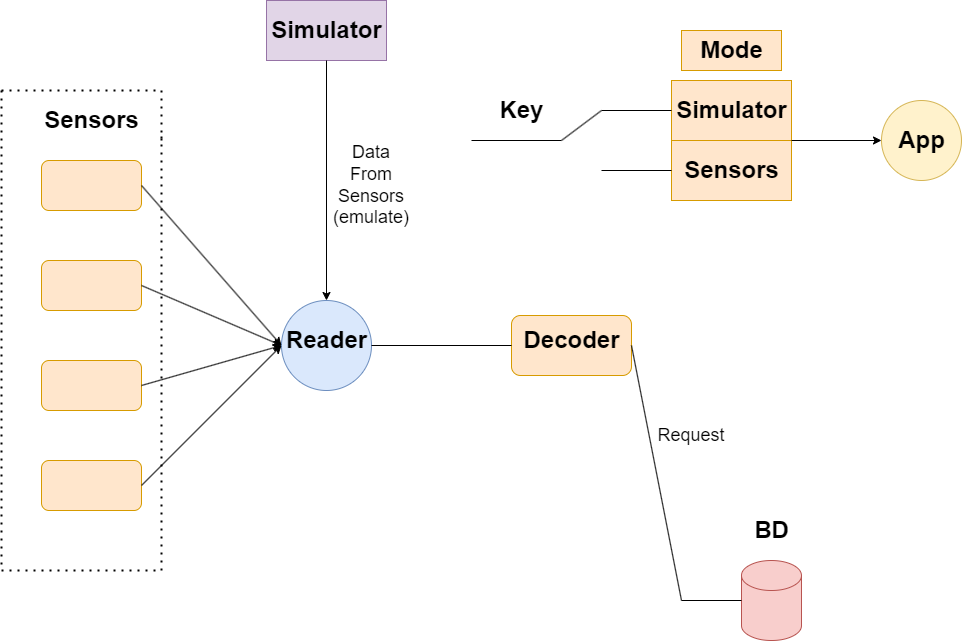

The diagram above was exported from draw.io. Its source (the exported page's mxGraphModel, read from the mxfile embedded in the PNG):
<mxGraphModel dx="1050" dy="574" grid="1" gridSize="10" guides="1" tooltips="1" connect="1" arrows="1" fold="1" page="1" pageScale="1" pageWidth="1200" pageHeight="1600" math="0" shadow="0">
  <root>
    <mxCell id="0" />
    <mxCell id="1" parent="0" />
    <mxCell id="ExnZTxno01rFH7MWRaLB-1" value="" style="rounded=1;whiteSpace=wrap;html=1;fillColor=#ffe6cc;strokeColor=#d79b00;" parent="1" vertex="1">
      <mxGeometry x="80" y="190" width="100" height="50" as="geometry" />
    </mxCell>
    <mxCell id="ExnZTxno01rFH7MWRaLB-2" value="" style="rounded=1;whiteSpace=wrap;html=1;fillColor=#ffe6cc;strokeColor=#d79b00;" parent="1" vertex="1">
      <mxGeometry x="80" y="290" width="100" height="50" as="geometry" />
    </mxCell>
    <mxCell id="ExnZTxno01rFH7MWRaLB-3" value="" style="rounded=1;whiteSpace=wrap;html=1;fillColor=#ffe6cc;strokeColor=#d79b00;" parent="1" vertex="1">
      <mxGeometry x="80" y="390" width="100" height="50" as="geometry" />
    </mxCell>
    <mxCell id="ExnZTxno01rFH7MWRaLB-4" value="" style="rounded=1;whiteSpace=wrap;html=1;fillColor=#ffe6cc;strokeColor=#d79b00;" parent="1" vertex="1">
      <mxGeometry x="80" y="490" width="100" height="50" as="geometry" />
    </mxCell>
    <mxCell id="ExnZTxno01rFH7MWRaLB-5" value="Sensors" style="text;strokeColor=none;fillColor=none;html=1;fontSize=24;fontStyle=1;verticalAlign=middle;align=center;" parent="1" vertex="1">
      <mxGeometry x="80" y="130" width="100" height="40" as="geometry" />
    </mxCell>
    <mxCell id="ExnZTxno01rFH7MWRaLB-7" value="" style="shape=cylinder3;whiteSpace=wrap;html=1;boundedLbl=1;backgroundOutline=1;size=15;fillColor=#f8cecc;strokeColor=#b85450;" parent="1" vertex="1">
      <mxGeometry x="780" y="590" width="60" height="80" as="geometry" />
    </mxCell>
    <mxCell id="ExnZTxno01rFH7MWRaLB-8" value="" style="rounded=1;whiteSpace=wrap;html=1;fillColor=#ffe6cc;strokeColor=#d79b00;" parent="1" vertex="1">
      <mxGeometry x="550" y="345" width="120" height="60" as="geometry" />
    </mxCell>
    <mxCell id="ExnZTxno01rFH7MWRaLB-9" value="" style="ellipse;whiteSpace=wrap;html=1;aspect=fixed;fillColor=#dae8fc;strokeColor=#6c8ebf;" parent="1" vertex="1">
      <mxGeometry x="320" y="330" width="90" height="90" as="geometry" />
    </mxCell>
    <mxCell id="ExnZTxno01rFH7MWRaLB-13" value="Decoder" style="text;strokeColor=none;fillColor=none;html=1;fontSize=24;fontStyle=1;verticalAlign=middle;align=center;" parent="1" vertex="1">
      <mxGeometry x="560" y="350" width="100" height="40" as="geometry" />
    </mxCell>
    <mxCell id="ExnZTxno01rFH7MWRaLB-14" value="" style="endArrow=none;dashed=1;html=1;dashPattern=1 3;strokeWidth=2;rounded=0;" parent="1" edge="1">
      <mxGeometry width="50" height="50" relative="1" as="geometry">
        <mxPoint x="200" y="600" as="sourcePoint" />
        <mxPoint x="200" y="160" as="targetPoint" />
      </mxGeometry>
    </mxCell>
    <mxCell id="ExnZTxno01rFH7MWRaLB-15" value="" style="endArrow=none;dashed=1;html=1;dashPattern=1 3;strokeWidth=2;rounded=0;" parent="1" edge="1">
      <mxGeometry width="50" height="50" relative="1" as="geometry">
        <mxPoint x="40" y="600" as="sourcePoint" />
        <mxPoint x="200" y="600" as="targetPoint" />
      </mxGeometry>
    </mxCell>
    <mxCell id="ExnZTxno01rFH7MWRaLB-16" value="" style="endArrow=none;dashed=1;html=1;dashPattern=1 3;strokeWidth=2;rounded=0;" parent="1" edge="1">
      <mxGeometry width="50" height="50" relative="1" as="geometry">
        <mxPoint x="40" y="120" as="sourcePoint" />
        <mxPoint x="40" y="600" as="targetPoint" />
      </mxGeometry>
    </mxCell>
    <mxCell id="ExnZTxno01rFH7MWRaLB-17" value="" style="endArrow=none;dashed=1;html=1;dashPattern=1 3;strokeWidth=2;rounded=0;" parent="1" edge="1">
      <mxGeometry width="50" height="50" relative="1" as="geometry">
        <mxPoint x="40" y="120" as="sourcePoint" />
        <mxPoint x="200" y="120" as="targetPoint" />
      </mxGeometry>
    </mxCell>
    <mxCell id="ExnZTxno01rFH7MWRaLB-18" value="" style="endArrow=none;dashed=1;html=1;dashPattern=1 3;strokeWidth=2;rounded=0;" parent="1" edge="1">
      <mxGeometry width="50" height="50" relative="1" as="geometry">
        <mxPoint x="200" y="170" as="sourcePoint" />
        <mxPoint x="200" y="120" as="targetPoint" />
      </mxGeometry>
    </mxCell>
    <mxCell id="ExnZTxno01rFH7MWRaLB-24" value="" style="endArrow=none;html=1;rounded=0;exitX=0;exitY=0.5;exitDx=0;exitDy=0;entryX=1;entryY=0.5;entryDx=0;entryDy=0;" parent="1" source="ExnZTxno01rFH7MWRaLB-8" target="ExnZTxno01rFH7MWRaLB-9" edge="1">
      <mxGeometry width="50" height="50" relative="1" as="geometry">
        <mxPoint x="150" y="380" as="sourcePoint" />
        <mxPoint x="200" y="330" as="targetPoint" />
      </mxGeometry>
    </mxCell>
    <mxCell id="ExnZTxno01rFH7MWRaLB-26" value="BD" style="text;strokeColor=none;fillColor=none;html=1;fontSize=24;fontStyle=1;verticalAlign=middle;align=center;" parent="1" vertex="1">
      <mxGeometry x="760" y="540" width="100" height="40" as="geometry" />
    </mxCell>
    <mxCell id="ExnZTxno01rFH7MWRaLB-27" value="Reader" style="text;strokeColor=none;fillColor=none;html=1;fontSize=24;fontStyle=1;verticalAlign=middle;align=center;" parent="1" vertex="1">
      <mxGeometry x="315" y="350" width="100" height="40" as="geometry" />
    </mxCell>
    <mxCell id="ExnZTxno01rFH7MWRaLB-31" value="" style="endArrow=none;html=1;rounded=0;entryX=0;entryY=0.5;entryDx=0;entryDy=0;entryPerimeter=0;" parent="1" target="ExnZTxno01rFH7MWRaLB-7" edge="1">
      <mxGeometry width="50" height="50" relative="1" as="geometry">
        <mxPoint x="720" y="630" as="sourcePoint" />
        <mxPoint x="340" y="530" as="targetPoint" />
      </mxGeometry>
    </mxCell>
    <mxCell id="ExnZTxno01rFH7MWRaLB-34" value="" style="endArrow=none;html=1;rounded=0;entryX=1;entryY=0.5;entryDx=0;entryDy=0;" parent="1" target="ExnZTxno01rFH7MWRaLB-8" edge="1">
      <mxGeometry width="50" height="50" relative="1" as="geometry">
        <mxPoint x="720" y="630" as="sourcePoint" />
        <mxPoint x="340" y="330" as="targetPoint" />
      </mxGeometry>
    </mxCell>
    <mxCell id="ExnZTxno01rFH7MWRaLB-35" value="&lt;font style=&quot;font-size: 18px;&quot;&gt;Request&lt;/font&gt;" style="text;html=1;strokeColor=none;fillColor=none;align=center;verticalAlign=middle;whiteSpace=wrap;rounded=0;" parent="1" vertex="1">
      <mxGeometry x="700" y="450" width="60" height="30" as="geometry" />
    </mxCell>
    <mxCell id="ExnZTxno01rFH7MWRaLB-36" value="" style="rounded=0;whiteSpace=wrap;html=1;fillColor=#e1d5e7;strokeColor=#9673a6;" parent="1" vertex="1">
      <mxGeometry x="305" y="30" width="120" height="60" as="geometry" />
    </mxCell>
    <mxCell id="ExnZTxno01rFH7MWRaLB-41" value="Simulator" style="text;strokeColor=none;fillColor=none;html=1;fontSize=24;fontStyle=1;verticalAlign=middle;align=center;" parent="1" vertex="1">
      <mxGeometry x="315" y="40" width="100" height="40" as="geometry" />
    </mxCell>
    <mxCell id="ExnZTxno01rFH7MWRaLB-43" value="" style="endArrow=classic;html=1;rounded=0;entryX=0.5;entryY=0;entryDx=0;entryDy=0;exitX=0.5;exitY=1;exitDx=0;exitDy=0;" parent="1" source="ExnZTxno01rFH7MWRaLB-36" target="ExnZTxno01rFH7MWRaLB-9" edge="1">
      <mxGeometry width="50" height="50" relative="1" as="geometry">
        <mxPoint x="270" y="360" as="sourcePoint" />
        <mxPoint x="220" y="410" as="targetPoint" />
      </mxGeometry>
    </mxCell>
    <mxCell id="ExnZTxno01rFH7MWRaLB-44" value="&lt;font style=&quot;font-size: 18px;&quot;&gt;Data From Sensors (emulate)&lt;/font&gt;" style="text;html=1;strokeColor=none;fillColor=none;align=center;verticalAlign=middle;whiteSpace=wrap;rounded=0;" parent="1" vertex="1">
      <mxGeometry x="380" y="200" width="60" height="30" as="geometry" />
    </mxCell>
    <mxCell id="ExnZTxno01rFH7MWRaLB-48" value="" style="endArrow=classic;html=1;rounded=0;exitX=1;exitY=0.5;exitDx=0;exitDy=0;entryX=0;entryY=0.5;entryDx=0;entryDy=0;" parent="1" source="ExnZTxno01rFH7MWRaLB-1" target="ExnZTxno01rFH7MWRaLB-9" edge="1">
      <mxGeometry width="50" height="50" relative="1" as="geometry">
        <mxPoint x="220" y="400" as="sourcePoint" />
        <mxPoint x="300" y="310" as="targetPoint" />
      </mxGeometry>
    </mxCell>
    <mxCell id="ExnZTxno01rFH7MWRaLB-49" value="" style="endArrow=classic;html=1;rounded=0;exitX=1;exitY=0.5;exitDx=0;exitDy=0;entryX=0;entryY=0.5;entryDx=0;entryDy=0;" parent="1" source="ExnZTxno01rFH7MWRaLB-3" target="ExnZTxno01rFH7MWRaLB-9" edge="1">
      <mxGeometry width="50" height="50" relative="1" as="geometry">
        <mxPoint x="220" y="400" as="sourcePoint" />
        <mxPoint x="270" y="350" as="targetPoint" />
      </mxGeometry>
    </mxCell>
    <mxCell id="ExnZTxno01rFH7MWRaLB-50" value="" style="endArrow=classic;html=1;rounded=0;entryX=0;entryY=0.5;entryDx=0;entryDy=0;exitX=1;exitY=0.5;exitDx=0;exitDy=0;" parent="1" source="ExnZTxno01rFH7MWRaLB-2" target="ExnZTxno01rFH7MWRaLB-9" edge="1">
      <mxGeometry width="50" height="50" relative="1" as="geometry">
        <mxPoint x="220" y="400" as="sourcePoint" />
        <mxPoint x="270" y="350" as="targetPoint" />
      </mxGeometry>
    </mxCell>
    <mxCell id="ExnZTxno01rFH7MWRaLB-51" value="" style="endArrow=classic;html=1;rounded=0;entryX=0;entryY=0.5;entryDx=0;entryDy=0;exitX=1;exitY=0.5;exitDx=0;exitDy=0;" parent="1" source="ExnZTxno01rFH7MWRaLB-4" target="ExnZTxno01rFH7MWRaLB-9" edge="1">
      <mxGeometry width="50" height="50" relative="1" as="geometry">
        <mxPoint x="220" y="400" as="sourcePoint" />
        <mxPoint x="270" y="350" as="targetPoint" />
      </mxGeometry>
    </mxCell>
    <mxCell id="ExnZTxno01rFH7MWRaLB-53" value="" style="rounded=0;whiteSpace=wrap;html=1;fillColor=#ffe6cc;strokeColor=#d79b00;" parent="1" vertex="1">
      <mxGeometry x="710" y="110" width="120" height="60" as="geometry" />
    </mxCell>
    <mxCell id="ExnZTxno01rFH7MWRaLB-54" value="" style="rounded=0;whiteSpace=wrap;html=1;fillColor=#ffe6cc;strokeColor=#d79b00;" parent="1" vertex="1">
      <mxGeometry x="710" y="170" width="120" height="60" as="geometry" />
    </mxCell>
    <mxCell id="ExnZTxno01rFH7MWRaLB-55" value="Mode" style="text;strokeColor=#d79b00;fillColor=#ffe6cc;html=1;fontSize=24;fontStyle=1;verticalAlign=middle;align=center;" parent="1" vertex="1">
      <mxGeometry x="720" y="60" width="100" height="40" as="geometry" />
    </mxCell>
    <mxCell id="ExnZTxno01rFH7MWRaLB-56" value="Simulator" style="text;strokeColor=none;fillColor=none;html=1;fontSize=24;fontStyle=1;verticalAlign=middle;align=center;" parent="1" vertex="1">
      <mxGeometry x="720" y="120" width="100" height="40" as="geometry" />
    </mxCell>
    <mxCell id="ExnZTxno01rFH7MWRaLB-57" value="Sensors" style="text;strokeColor=none;fillColor=none;html=1;fontSize=24;fontStyle=1;verticalAlign=middle;align=center;" parent="1" vertex="1">
      <mxGeometry x="720" y="180" width="100" height="40" as="geometry" />
    </mxCell>
    <mxCell id="ExnZTxno01rFH7MWRaLB-60" value="" style="ellipse;whiteSpace=wrap;html=1;aspect=fixed;fillColor=#fff2cc;strokeColor=#d6b656;" parent="1" vertex="1">
      <mxGeometry x="920" y="130" width="80" height="80" as="geometry" />
    </mxCell>
    <mxCell id="ExnZTxno01rFH7MWRaLB-62" value="" style="endArrow=classic;html=1;rounded=0;entryX=0;entryY=0.5;entryDx=0;entryDy=0;exitX=1;exitY=0;exitDx=0;exitDy=0;" parent="1" source="ExnZTxno01rFH7MWRaLB-54" target="ExnZTxno01rFH7MWRaLB-60" edge="1">
      <mxGeometry width="50" height="50" relative="1" as="geometry">
        <mxPoint x="220" y="400" as="sourcePoint" />
        <mxPoint x="270" y="350" as="targetPoint" />
      </mxGeometry>
    </mxCell>
    <mxCell id="ExnZTxno01rFH7MWRaLB-63" value="App" style="text;strokeColor=none;fillColor=none;html=1;fontSize=24;fontStyle=1;verticalAlign=middle;align=center;" parent="1" vertex="1">
      <mxGeometry x="910" y="150" width="100" height="40" as="geometry" />
    </mxCell>
    <mxCell id="ExnZTxno01rFH7MWRaLB-64" value="" style="endArrow=none;html=1;rounded=0;" parent="1" edge="1">
      <mxGeometry width="50" height="50" relative="1" as="geometry">
        <mxPoint x="510" y="170" as="sourcePoint" />
        <mxPoint x="600" y="170" as="targetPoint" />
      </mxGeometry>
    </mxCell>
    <mxCell id="ExnZTxno01rFH7MWRaLB-65" value="" style="endArrow=none;html=1;rounded=0;entryX=0;entryY=0.5;entryDx=0;entryDy=0;" parent="1" target="ExnZTxno01rFH7MWRaLB-53" edge="1">
      <mxGeometry width="50" height="50" relative="1" as="geometry">
        <mxPoint x="640" y="140" as="sourcePoint" />
        <mxPoint x="270" y="350" as="targetPoint" />
      </mxGeometry>
    </mxCell>
    <mxCell id="ExnZTxno01rFH7MWRaLB-66" value="" style="endArrow=none;html=1;rounded=0;entryX=0;entryY=0.5;entryDx=0;entryDy=0;" parent="1" target="ExnZTxno01rFH7MWRaLB-54" edge="1">
      <mxGeometry width="50" height="50" relative="1" as="geometry">
        <mxPoint x="640" y="200" as="sourcePoint" />
        <mxPoint x="270" y="350" as="targetPoint" />
      </mxGeometry>
    </mxCell>
    <mxCell id="ExnZTxno01rFH7MWRaLB-67" value="" style="endArrow=none;html=1;rounded=0;" parent="1" edge="1">
      <mxGeometry width="50" height="50" relative="1" as="geometry">
        <mxPoint x="600" y="170" as="sourcePoint" />
        <mxPoint x="640" y="140" as="targetPoint" />
      </mxGeometry>
    </mxCell>
    <mxCell id="ExnZTxno01rFH7MWRaLB-68" value="Key" style="text;strokeColor=none;fillColor=none;html=1;fontSize=24;fontStyle=1;verticalAlign=middle;align=center;" parent="1" vertex="1">
      <mxGeometry x="510" y="120" width="100" height="40" as="geometry" />
    </mxCell>
  </root>
</mxGraphModel>